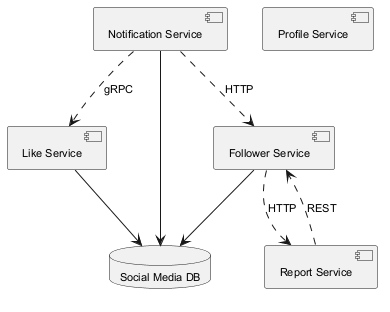

The diagram above was rendered by PlantUML. Its source (embedded in the PNG):
@startuml
skinparam backgroundColor #FFFFFF
skinparam classBackgroundColor #F3E5F5
skinparam classBorderColor #6A1B9A
skinparam defaultFontSize 11
component "Like Service" as C_LikeService
component "Notification Service" as C_NotificationService
component "Follower Service" as C_FollowerService
component "Profile Service" as C_ProfileService
component "Report Service" as C_ReportService
database "Social Media DB" as DB_social_media
C_LikeService --> DB_social_media
C_NotificationService --> DB_social_media
C_FollowerService --> DB_social_media
C_NotificationService ..> C_LikeService : gRPC
C_FollowerService ..> C_ReportService : HTTP
C_ReportService ..> C_FollowerService : REST
C_NotificationService ..> C_FollowerService : HTTP
@enduml